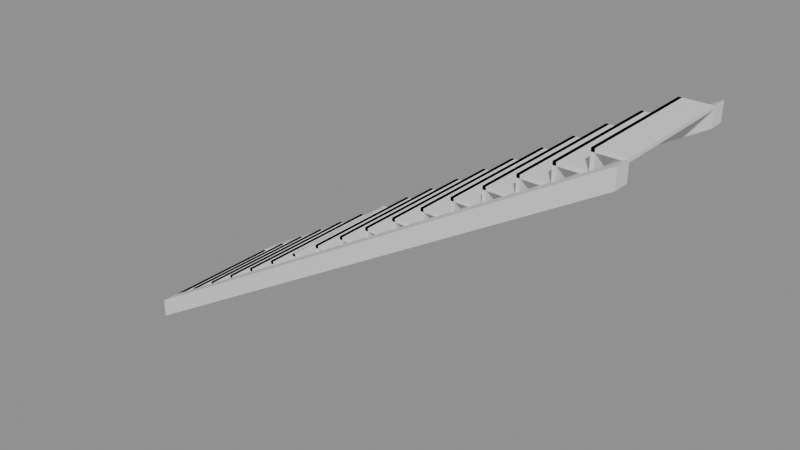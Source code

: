 # Source: e0121_after.blend  (saved by Blender 5.2.44; exported with 4.5.12 LTS)
import bpy
from mathutils import Matrix  # noqa: F401  (used for matrix-valued properties, if any)

bpy.ops.wm.read_factory_settings(use_empty=True)
scene = bpy.context.scene
scene.name = 'Scene'

# ---- materials (node trees are filled in below, after node groups)
mat_hormigon = bpy.data.materials.new('Hormigon')

# ---- material node trees
mat_hormigon.use_nodes = True; mat_hormigon.node_tree.nodes.clear()
_N = mat_hormigon.node_tree.nodes; _L = mat_hormigon.node_tree.links
n0 = _N.new('ShaderNodeBsdfPrincipled'); n0.name = 'Principled BSDF'; n0.location = (-200, 100)
n0.inputs[3].default_value = 1.45
n0.inputs[10].default_value = 0.005
n1 = _N.new('ShaderNodeOutputMaterial'); n1.name = 'Material Output'; n1.location = (200, 100)
_L.new(n0.outputs[0], n1.inputs[0])
n1.is_active_output = True

# ---- meshes
me_escalerahormigon_huella_1_mesh = bpy.data.meshes.new('EscaleraHormigon_Huella_1_mesh')
me_escalerahormigon_huella_1_mesh.from_pydata([(0.0, 0.0, 0.0), (0.28, 0.0, 0.0), (0.28, 1.2, 0.0), (0.0, 1.2, 0.0), (0.0, 0.0, 0.03), (0.28, 0.0, 0.03), (0.28, 1.2, 0.03), (0.0, 1.2, 0.03)], [], [(0, 1, 2, 3), (4, 5, 6, 7), (0, 1, 5, 4), (1, 2, 6, 5), (2, 3, 7, 6), (3, 0, 4, 7)])
me_escalerahormigon_huella_1_mesh.materials.append(mat_hormigon)
me_escalerahormigon_huella_1_mesh.update()
me_escalerahormigon_ch_1_mesh = bpy.data.meshes.new('EscaleraHormigon_CH_1_mesh')
me_escalerahormigon_ch_1_mesh.from_pydata([(0.0, 0.0, 0.0), (0.03, 0.0, 0.0), (0.03, 1.2, 0.0), (0.0, 1.2, 0.0), (0.0, 0.0, 0.175), (0.03, 0.0, 0.175), (0.03, 1.2, 0.175), (0.0, 1.2, 0.175)], [], [(0, 1, 2, 3), (4, 5, 6, 7), (0, 1, 5, 4), (1, 2, 6, 5), (2, 3, 7, 6), (3, 0, 4, 7)])
me_escalerahormigon_ch_1_mesh.materials.append(mat_hormigon)
me_escalerahormigon_ch_1_mesh.update()
me_escalerahormigon_huella_2_mesh = bpy.data.meshes.new('EscaleraHormigon_Huella_2_mesh')
me_escalerahormigon_huella_2_mesh.from_pydata([(0.0, 0.0, 0.0), (0.28, 0.0, 0.0), (0.28, 1.2, 0.0), (0.0, 1.2, 0.0), (0.0, 0.0, 0.03), (0.28, 0.0, 0.03), (0.28, 1.2, 0.03), (0.0, 1.2, 0.03)], [], [(0, 1, 2, 3), (4, 5, 6, 7), (0, 1, 5, 4), (1, 2, 6, 5), (2, 3, 7, 6), (3, 0, 4, 7)])
me_escalerahormigon_huella_2_mesh.materials.append(mat_hormigon)
me_escalerahormigon_huella_2_mesh.update()
me_escalerahormigon_ch_2_mesh = bpy.data.meshes.new('EscaleraHormigon_CH_2_mesh')
me_escalerahormigon_ch_2_mesh.from_pydata([(0.0, 0.0, 0.0), (0.03, 0.0, 0.0), (0.03, 1.2, 0.0), (0.0, 1.2, 0.0), (0.0, 0.0, 0.175), (0.03, 0.0, 0.175), (0.03, 1.2, 0.175), (0.0, 1.2, 0.175)], [], [(0, 1, 2, 3), (4, 5, 6, 7), (0, 1, 5, 4), (1, 2, 6, 5), (2, 3, 7, 6), (3, 0, 4, 7)])
me_escalerahormigon_ch_2_mesh.materials.append(mat_hormigon)
me_escalerahormigon_ch_2_mesh.update()
me_escalerahormigon_huella_3_mesh = bpy.data.meshes.new('EscaleraHormigon_Huella_3_mesh')
me_escalerahormigon_huella_3_mesh.from_pydata([(0.0, 0.0, 0.0), (0.28, 0.0, 0.0), (0.28, 1.2, 0.0), (0.0, 1.2, 0.0), (0.0, 0.0, 0.03), (0.28, 0.0, 0.03), (0.28, 1.2, 0.03), (0.0, 1.2, 0.03)], [], [(0, 1, 2, 3), (4, 5, 6, 7), (0, 1, 5, 4), (1, 2, 6, 5), (2, 3, 7, 6), (3, 0, 4, 7)])
me_escalerahormigon_huella_3_mesh.materials.append(mat_hormigon)
me_escalerahormigon_huella_3_mesh.update()
me_escalerahormigon_ch_3_mesh = bpy.data.meshes.new('EscaleraHormigon_CH_3_mesh')
me_escalerahormigon_ch_3_mesh.from_pydata([(0.0, 0.0, 0.0), (0.03, 0.0, 0.0), (0.03, 1.2, 0.0), (0.0, 1.2, 0.0), (0.0, 0.0, 0.175), (0.03, 0.0, 0.175), (0.03, 1.2, 0.175), (0.0, 1.2, 0.175)], [], [(0, 1, 2, 3), (4, 5, 6, 7), (0, 1, 5, 4), (1, 2, 6, 5), (2, 3, 7, 6), (3, 0, 4, 7)])
me_escalerahormigon_ch_3_mesh.materials.append(mat_hormigon)
me_escalerahormigon_ch_3_mesh.update()
me_escalerahormigon_huella_4_mesh = bpy.data.meshes.new('EscaleraHormigon_Huella_4_mesh')
me_escalerahormigon_huella_4_mesh.from_pydata([(0.0, 0.0, 0.0), (0.28, 0.0, 0.0), (0.28, 1.2, 0.0), (0.0, 1.2, 0.0), (0.0, 0.0, 0.03), (0.28, 0.0, 0.03), (0.28, 1.2, 0.03), (0.0, 1.2, 0.03)], [], [(0, 1, 2, 3), (4, 5, 6, 7), (0, 1, 5, 4), (1, 2, 6, 5), (2, 3, 7, 6), (3, 0, 4, 7)])
me_escalerahormigon_huella_4_mesh.materials.append(mat_hormigon)
me_escalerahormigon_huella_4_mesh.update()
me_escalerahormigon_ch_4_mesh = bpy.data.meshes.new('EscaleraHormigon_CH_4_mesh')
me_escalerahormigon_ch_4_mesh.from_pydata([(0.0, 0.0, 0.0), (0.03, 0.0, 0.0), (0.03, 1.2, 0.0), (0.0, 1.2, 0.0), (0.0, 0.0, 0.175), (0.03, 0.0, 0.175), (0.03, 1.2, 0.175), (0.0, 1.2, 0.175)], [], [(0, 1, 2, 3), (4, 5, 6, 7), (0, 1, 5, 4), (1, 2, 6, 5), (2, 3, 7, 6), (3, 0, 4, 7)])
me_escalerahormigon_ch_4_mesh.materials.append(mat_hormigon)
me_escalerahormigon_ch_4_mesh.update()
me_escalerahormigon_huella_5_mesh = bpy.data.meshes.new('EscaleraHormigon_Huella_5_mesh')
me_escalerahormigon_huella_5_mesh.from_pydata([(0.0, 0.0, 0.0), (0.28, 0.0, 0.0), (0.28, 1.2, 0.0), (0.0, 1.2, 0.0), (0.0, 0.0, 0.03), (0.28, 0.0, 0.03), (0.28, 1.2, 0.03), (0.0, 1.2, 0.03)], [], [(0, 1, 2, 3), (4, 5, 6, 7), (0, 1, 5, 4), (1, 2, 6, 5), (2, 3, 7, 6), (3, 0, 4, 7)])
me_escalerahormigon_huella_5_mesh.materials.append(mat_hormigon)
me_escalerahormigon_huella_5_mesh.update()
me_escalerahormigon_ch_5_mesh = bpy.data.meshes.new('EscaleraHormigon_CH_5_mesh')
me_escalerahormigon_ch_5_mesh.from_pydata([(0.0, 0.0, 0.0), (0.03, 0.0, 0.0), (0.03, 1.2, 0.0), (0.0, 1.2, 0.0), (0.0, 0.0, 0.175), (0.03, 0.0, 0.175), (0.03, 1.2, 0.175), (0.0, 1.2, 0.175)], [], [(0, 1, 2, 3), (4, 5, 6, 7), (0, 1, 5, 4), (1, 2, 6, 5), (2, 3, 7, 6), (3, 0, 4, 7)])
me_escalerahormigon_ch_5_mesh.materials.append(mat_hormigon)
me_escalerahormigon_ch_5_mesh.update()
me_escalerahormigon_huella_6_mesh = bpy.data.meshes.new('EscaleraHormigon_Huella_6_mesh')
me_escalerahormigon_huella_6_mesh.from_pydata([(0.0, 0.0, 0.0), (0.28, 0.0, 0.0), (0.28, 1.2, 0.0), (0.0, 1.2, 0.0), (0.0, 0.0, 0.03), (0.28, 0.0, 0.03), (0.28, 1.2, 0.03), (0.0, 1.2, 0.03)], [], [(0, 1, 2, 3), (4, 5, 6, 7), (0, 1, 5, 4), (1, 2, 6, 5), (2, 3, 7, 6), (3, 0, 4, 7)])
me_escalerahormigon_huella_6_mesh.materials.append(mat_hormigon)
me_escalerahormigon_huella_6_mesh.update()
me_escalerahormigon_ch_6_mesh = bpy.data.meshes.new('EscaleraHormigon_CH_6_mesh')
me_escalerahormigon_ch_6_mesh.from_pydata([(0.0, 0.0, 0.0), (0.03, 0.0, 0.0), (0.03, 1.2, 0.0), (0.0, 1.2, 0.0), (0.0, 0.0, 0.175), (0.03, 0.0, 0.175), (0.03, 1.2, 0.175), (0.0, 1.2, 0.175)], [], [(0, 1, 2, 3), (4, 5, 6, 7), (0, 1, 5, 4), (1, 2, 6, 5), (2, 3, 7, 6), (3, 0, 4, 7)])
me_escalerahormigon_ch_6_mesh.materials.append(mat_hormigon)
me_escalerahormigon_ch_6_mesh.update()
me_escalerahormigon_huella_7_mesh = bpy.data.meshes.new('EscaleraHormigon_Huella_7_mesh')
me_escalerahormigon_huella_7_mesh.from_pydata([(0.0, 0.0, 0.0), (0.28, 0.0, 0.0), (0.28, 1.2, 0.0), (0.0, 1.2, 0.0), (0.0, 0.0, 0.03), (0.28, 0.0, 0.03), (0.28, 1.2, 0.03), (0.0, 1.2, 0.03)], [], [(0, 1, 2, 3), (4, 5, 6, 7), (0, 1, 5, 4), (1, 2, 6, 5), (2, 3, 7, 6), (3, 0, 4, 7)])
me_escalerahormigon_huella_7_mesh.materials.append(mat_hormigon)
me_escalerahormigon_huella_7_mesh.update()
me_escalerahormigon_ch_7_mesh = bpy.data.meshes.new('EscaleraHormigon_CH_7_mesh')
me_escalerahormigon_ch_7_mesh.from_pydata([(0.0, 0.0, 0.0), (0.03, 0.0, 0.0), (0.03, 1.2, 0.0), (0.0, 1.2, 0.0), (0.0, 0.0, 0.175), (0.03, 0.0, 0.175), (0.03, 1.2, 0.175), (0.0, 1.2, 0.175)], [], [(0, 1, 2, 3), (4, 5, 6, 7), (0, 1, 5, 4), (1, 2, 6, 5), (2, 3, 7, 6), (3, 0, 4, 7)])
me_escalerahormigon_ch_7_mesh.materials.append(mat_hormigon)
me_escalerahormigon_ch_7_mesh.update()
me_escalerahormigon_huella_8_mesh = bpy.data.meshes.new('EscaleraHormigon_Huella_8_mesh')
me_escalerahormigon_huella_8_mesh.from_pydata([(0.0, 0.0, 0.0), (0.28, 0.0, 0.0), (0.28, 1.2, 0.0), (0.0, 1.2, 0.0), (0.0, 0.0, 0.03), (0.28, 0.0, 0.03), (0.28, 1.2, 0.03), (0.0, 1.2, 0.03)], [], [(0, 1, 2, 3), (4, 5, 6, 7), (0, 1, 5, 4), (1, 2, 6, 5), (2, 3, 7, 6), (3, 0, 4, 7)])
me_escalerahormigon_huella_8_mesh.materials.append(mat_hormigon)
me_escalerahormigon_huella_8_mesh.update()
me_escalerahormigon_ch_8_mesh = bpy.data.meshes.new('EscaleraHormigon_CH_8_mesh')
me_escalerahormigon_ch_8_mesh.from_pydata([(0.0, 0.0, 0.0), (0.03, 0.0, 0.0), (0.03, 1.2, 0.0), (0.0, 1.2, 0.0), (0.0, 0.0, 0.175), (0.03, 0.0, 0.175), (0.03, 1.2, 0.175), (0.0, 1.2, 0.175)], [], [(0, 1, 2, 3), (4, 5, 6, 7), (0, 1, 5, 4), (1, 2, 6, 5), (2, 3, 7, 6), (3, 0, 4, 7)])
me_escalerahormigon_ch_8_mesh.materials.append(mat_hormigon)
me_escalerahormigon_ch_8_mesh.update()
me_escalerahormigon_huella_9_mesh = bpy.data.meshes.new('EscaleraHormigon_Huella_9_mesh')
me_escalerahormigon_huella_9_mesh.from_pydata([(0.0, 0.0, 0.0), (0.28, 0.0, 0.0), (0.28, 1.2, 0.0), (0.0, 1.2, 0.0), (0.0, 0.0, 0.03), (0.28, 0.0, 0.03), (0.28, 1.2, 0.03), (0.0, 1.2, 0.03)], [], [(0, 1, 2, 3), (4, 5, 6, 7), (0, 1, 5, 4), (1, 2, 6, 5), (2, 3, 7, 6), (3, 0, 4, 7)])
me_escalerahormigon_huella_9_mesh.materials.append(mat_hormigon)
me_escalerahormigon_huella_9_mesh.update()
me_escalerahormigon_ch_9_mesh = bpy.data.meshes.new('EscaleraHormigon_CH_9_mesh')
me_escalerahormigon_ch_9_mesh.from_pydata([(0.0, 0.0, 0.0), (0.03, 0.0, 0.0), (0.03, 1.2, 0.0), (0.0, 1.2, 0.0), (0.0, 0.0, 0.175), (0.03, 0.0, 0.175), (0.03, 1.2, 0.175), (0.0, 1.2, 0.175)], [], [(0, 1, 2, 3), (4, 5, 6, 7), (0, 1, 5, 4), (1, 2, 6, 5), (2, 3, 7, 6), (3, 0, 4, 7)])
me_escalerahormigon_ch_9_mesh.materials.append(mat_hormigon)
me_escalerahormigon_ch_9_mesh.update()
me_escalerahormigon_huella_10_mesh = bpy.data.meshes.new('EscaleraHormigon_Huella_10_mesh')
me_escalerahormigon_huella_10_mesh.from_pydata([(0.0, 0.0, 0.0), (0.28, 0.0, 0.0), (0.28, 1.2, 0.0), (0.0, 1.2, 0.0), (0.0, 0.0, 0.03), (0.28, 0.0, 0.03), (0.28, 1.2, 0.03), (0.0, 1.2, 0.03)], [], [(0, 1, 2, 3), (4, 5, 6, 7), (0, 1, 5, 4), (1, 2, 6, 5), (2, 3, 7, 6), (3, 0, 4, 7)])
me_escalerahormigon_huella_10_mesh.materials.append(mat_hormigon)
me_escalerahormigon_huella_10_mesh.update()
me_escalerahormigon_ch_10_mesh = bpy.data.meshes.new('EscaleraHormigon_CH_10_mesh')
me_escalerahormigon_ch_10_mesh.from_pydata([(0.0, 0.0, 0.0), (0.03, 0.0, 0.0), (0.03, 1.2, 0.0), (0.0, 1.2, 0.0), (0.0, 0.0, 0.175), (0.03, 0.0, 0.175), (0.03, 1.2, 0.175), (0.0, 1.2, 0.175)], [], [(0, 1, 2, 3), (4, 5, 6, 7), (0, 1, 5, 4), (1, 2, 6, 5), (2, 3, 7, 6), (3, 0, 4, 7)])
me_escalerahormigon_ch_10_mesh.materials.append(mat_hormigon)
me_escalerahormigon_ch_10_mesh.update()
me_escalerahormigon_huella_11_mesh = bpy.data.meshes.new('EscaleraHormigon_Huella_11_mesh')
me_escalerahormigon_huella_11_mesh.from_pydata([(0.0, 0.0, 0.0), (0.28, 0.0, 0.0), (0.28, 1.2, 0.0), (0.0, 1.2, 0.0), (0.0, 0.0, 0.03), (0.28, 0.0, 0.03), (0.28, 1.2, 0.03), (0.0, 1.2, 0.03)], [], [(0, 1, 2, 3), (4, 5, 6, 7), (0, 1, 5, 4), (1, 2, 6, 5), (2, 3, 7, 6), (3, 0, 4, 7)])
me_escalerahormigon_huella_11_mesh.materials.append(mat_hormigon)
me_escalerahormigon_huella_11_mesh.update()
me_escalerahormigon_ch_11_mesh = bpy.data.meshes.new('EscaleraHormigon_CH_11_mesh')
me_escalerahormigon_ch_11_mesh.from_pydata([(0.0, 0.0, 0.0), (0.03, 0.0, 0.0), (0.03, 1.2, 0.0), (0.0, 1.2, 0.0), (0.0, 0.0, 0.175), (0.03, 0.0, 0.175), (0.03, 1.2, 0.175), (0.0, 1.2, 0.175)], [], [(0, 1, 2, 3), (4, 5, 6, 7), (0, 1, 5, 4), (1, 2, 6, 5), (2, 3, 7, 6), (3, 0, 4, 7)])
me_escalerahormigon_ch_11_mesh.materials.append(mat_hormigon)
me_escalerahormigon_ch_11_mesh.update()
me_escalerahormigon_huella_12_mesh = bpy.data.meshes.new('EscaleraHormigon_Huella_12_mesh')
me_escalerahormigon_huella_12_mesh.from_pydata([(0.0, 0.0, 0.0), (0.28, 0.0, 0.0), (0.28, 1.2, 0.0), (0.0, 1.2, 0.0), (0.0, 0.0, 0.03), (0.28, 0.0, 0.03), (0.28, 1.2, 0.03), (0.0, 1.2, 0.03)], [], [(0, 1, 2, 3), (4, 5, 6, 7), (0, 1, 5, 4), (1, 2, 6, 5), (2, 3, 7, 6), (3, 0, 4, 7)])
me_escalerahormigon_huella_12_mesh.materials.append(mat_hormigon)
me_escalerahormigon_huella_12_mesh.update()
me_escalerahormigon_ch_12_mesh = bpy.data.meshes.new('EscaleraHormigon_CH_12_mesh')
me_escalerahormigon_ch_12_mesh.from_pydata([(0.0, 0.0, 0.0), (0.03, 0.0, 0.0), (0.03, 1.2, 0.0), (0.0, 1.2, 0.0), (0.0, 0.0, 0.175), (0.03, 0.0, 0.175), (0.03, 1.2, 0.175), (0.0, 1.2, 0.175)], [], [(0, 1, 2, 3), (4, 5, 6, 7), (0, 1, 5, 4), (1, 2, 6, 5), (2, 3, 7, 6), (3, 0, 4, 7)])
me_escalerahormigon_ch_12_mesh.materials.append(mat_hormigon)
me_escalerahormigon_ch_12_mesh.update()
me_escalerahormigon_huella_13_mesh = bpy.data.meshes.new('EscaleraHormigon_Huella_13_mesh')
me_escalerahormigon_huella_13_mesh.from_pydata([(0.0, 0.0, 0.0), (0.28, 0.0, 0.0), (0.28, 1.2, 0.0), (0.0, 1.2, 0.0), (0.0, 0.0, 0.03), (0.28, 0.0, 0.03), (0.28, 1.2, 0.03), (0.0, 1.2, 0.03)], [], [(0, 1, 2, 3), (4, 5, 6, 7), (0, 1, 5, 4), (1, 2, 6, 5), (2, 3, 7, 6), (3, 0, 4, 7)])
me_escalerahormigon_huella_13_mesh.materials.append(mat_hormigon)
me_escalerahormigon_huella_13_mesh.update()
me_escalerahormigon_ch_13_mesh = bpy.data.meshes.new('EscaleraHormigon_CH_13_mesh')
me_escalerahormigon_ch_13_mesh.from_pydata([(0.0, 0.0, 0.0), (0.03, 0.0, 0.0), (0.03, 1.2, 0.0), (0.0, 1.2, 0.0), (0.0, 0.0, 0.175), (0.03, 0.0, 0.175), (0.03, 1.2, 0.175), (0.0, 1.2, 0.175)], [], [(0, 1, 2, 3), (4, 5, 6, 7), (0, 1, 5, 4), (1, 2, 6, 5), (2, 3, 7, 6), (3, 0, 4, 7)])
me_escalerahormigon_ch_13_mesh.materials.append(mat_hormigon)
me_escalerahormigon_ch_13_mesh.update()
me_escalerahormigon_huella_14_mesh = bpy.data.meshes.new('EscaleraHormigon_Huella_14_mesh')
me_escalerahormigon_huella_14_mesh.from_pydata([(0.0, 0.0, 0.0), (0.28, 0.0, 0.0), (0.28, 1.2, 0.0), (0.0, 1.2, 0.0), (0.0, 0.0, 0.03), (0.28, 0.0, 0.03), (0.28, 1.2, 0.03), (0.0, 1.2, 0.03)], [], [(0, 1, 2, 3), (4, 5, 6, 7), (0, 1, 5, 4), (1, 2, 6, 5), (2, 3, 7, 6), (3, 0, 4, 7)])
me_escalerahormigon_huella_14_mesh.materials.append(mat_hormigon)
me_escalerahormigon_huella_14_mesh.update()
me_escalerahormigon_ch_14_mesh = bpy.data.meshes.new('EscaleraHormigon_CH_14_mesh')
me_escalerahormigon_ch_14_mesh.from_pydata([(0.0, 0.0, 0.0), (0.03, 0.0, 0.0), (0.03, 1.2, 0.0), (0.0, 1.2, 0.0), (0.0, 0.0, 0.175), (0.03, 0.0, 0.175), (0.03, 1.2, 0.175), (0.0, 1.2, 0.175)], [], [(0, 1, 2, 3), (4, 5, 6, 7), (0, 1, 5, 4), (1, 2, 6, 5), (2, 3, 7, 6), (3, 0, 4, 7)])
me_escalerahormigon_ch_14_mesh.materials.append(mat_hormigon)
me_escalerahormigon_ch_14_mesh.update()
me_escalerahormigon_huella_15_mesh = bpy.data.meshes.new('EscaleraHormigon_Huella_15_mesh')
me_escalerahormigon_huella_15_mesh.from_pydata([(0.0, 0.0, 0.0), (0.28, 0.0, 0.0), (0.28, 1.2, 0.0), (0.0, 1.2, 0.0), (0.0, 0.0, 0.03), (0.28, 0.0, 0.03), (0.28, 1.2, 0.03), (0.0, 1.2, 0.03)], [], [(0, 1, 2, 3), (4, 5, 6, 7), (0, 1, 5, 4), (1, 2, 6, 5), (2, 3, 7, 6), (3, 0, 4, 7)])
me_escalerahormigon_huella_15_mesh.materials.append(mat_hormigon)
me_escalerahormigon_huella_15_mesh.update()
me_escalerahormigon_ch_15_mesh = bpy.data.meshes.new('EscaleraHormigon_CH_15_mesh')
me_escalerahormigon_ch_15_mesh.from_pydata([(0.0, 0.0, 0.0), (0.03, 0.0, 0.0), (0.03, 1.2, 0.0), (0.0, 1.2, 0.0), (0.0, 0.0, 0.175), (0.03, 0.0, 0.175), (0.03, 1.2, 0.175), (0.0, 1.2, 0.175)], [], [(0, 1, 2, 3), (4, 5, 6, 7), (0, 1, 5, 4), (1, 2, 6, 5), (2, 3, 7, 6), (3, 0, 4, 7)])
me_escalerahormigon_ch_15_mesh.materials.append(mat_hormigon)
me_escalerahormigon_ch_15_mesh.update()
me_escalerahormigon_huella_16_mesh = bpy.data.meshes.new('EscaleraHormigon_Huella_16_mesh')
me_escalerahormigon_huella_16_mesh.from_pydata([(0.0, 0.0, 0.0), (0.28, 0.0, 0.0), (0.28, 1.2, 0.0), (0.0, 1.2, 0.0), (0.0, 0.0, 0.03), (0.28, 0.0, 0.03), (0.28, 1.2, 0.03), (0.0, 1.2, 0.03)], [], [(0, 1, 2, 3), (4, 5, 6, 7), (0, 1, 5, 4), (1, 2, 6, 5), (2, 3, 7, 6), (3, 0, 4, 7)])
me_escalerahormigon_huella_16_mesh.materials.append(mat_hormigon)
me_escalerahormigon_huella_16_mesh.update()
me_escalerahormigon_ch_16_mesh = bpy.data.meshes.new('EscaleraHormigon_CH_16_mesh')
me_escalerahormigon_ch_16_mesh.from_pydata([(0.0, 0.0, 0.0), (0.03, 0.0, 0.0), (0.03, 1.2, 0.0), (0.0, 1.2, 0.0), (0.0, 0.0, 0.175), (0.03, 0.0, 0.175), (0.03, 1.2, 0.175), (0.0, 1.2, 0.175)], [], [(0, 1, 2, 3), (4, 5, 6, 7), (0, 1, 5, 4), (1, 2, 6, 5), (2, 3, 7, 6), (3, 0, 4, 7)])
me_escalerahormigon_ch_16_mesh.materials.append(mat_hormigon)
me_escalerahormigon_ch_16_mesh.update()
me_escalerahormigon_huella_17_mesh = bpy.data.meshes.new('EscaleraHormigon_Huella_17_mesh')
me_escalerahormigon_huella_17_mesh.from_pydata([(0.0, 0.0, 0.0), (0.28, 0.0, 0.0), (0.28, 1.2, 0.0), (0.0, 1.2, 0.0), (0.0, 0.0, 0.03), (0.28, 0.0, 0.03), (0.28, 1.2, 0.03), (0.0, 1.2, 0.03)], [], [(0, 1, 2, 3), (4, 5, 6, 7), (0, 1, 5, 4), (1, 2, 6, 5), (2, 3, 7, 6), (3, 0, 4, 7)])
me_escalerahormigon_huella_17_mesh.materials.append(mat_hormigon)
me_escalerahormigon_huella_17_mesh.update()
me_escalerahormigon_ch_17_mesh = bpy.data.meshes.new('EscaleraHormigon_CH_17_mesh')
me_escalerahormigon_ch_17_mesh.from_pydata([(0.0, 0.0, 0.0), (0.03, 0.0, 0.0), (0.03, 1.2, 0.0), (0.0, 1.2, 0.0), (0.0, 0.0, 0.175), (0.03, 0.0, 0.175), (0.03, 1.2, 0.175), (0.0, 1.2, 0.175)], [], [(0, 1, 2, 3), (4, 5, 6, 7), (0, 1, 5, 4), (1, 2, 6, 5), (2, 3, 7, 6), (3, 0, 4, 7)])
me_escalerahormigon_ch_17_mesh.materials.append(mat_hormigon)
me_escalerahormigon_ch_17_mesh.update()
me_escalerahormigon_zanca_mesh = bpy.data.meshes.new('EscaleraHormigon_Zanca_mesh')
me_escalerahormigon_zanca_mesh.from_pydata([(0.0, 0.0, 0.0), (4.76, 0.0, 2.8), (4.76, 0.0, 2.975), (0.0, 0.0, 0.175), (0.0, 0.15, 0.0), (4.76, 0.15, 2.8), (4.76, 0.15, 2.975), (0.0, 0.15, 0.175)], [], [(0, 3, 2, 1), (4, 5, 6, 7), (2, 3, 7, 6), (0, 1, 5, 4), (1, 2, 6, 5), (3, 0, 4, 7)])
me_escalerahormigon_zanca_mesh.materials.append(mat_hormigon)
me_escalerahormigon_zanca_mesh.update()
me_escalerahormigon_zanca_mesh_001 = bpy.data.meshes.new('EscaleraHormigon_Zanca_mesh.001')
me_escalerahormigon_zanca_mesh_001.from_pydata([(0.0, 0.0, 0.0), (4.76, 0.0, 2.8), (4.76, 0.0, 2.975), (0.0, 0.0, 0.175), (0.0, 0.15, 0.0), (4.76, 0.15, 2.8), (4.76, 0.15, 2.975), (0.0, 0.15, 0.175)], [], [(0, 3, 2, 1), (4, 5, 6, 7), (2, 3, 7, 6), (0, 1, 5, 4), (1, 2, 6, 5), (3, 0, 4, 7)])
me_escalerahormigon_zanca_mesh_001.materials.append(mat_hormigon)
me_escalerahormigon_zanca_mesh_001.update()

# ---- objects
ob_escalerahormigon = bpy.data.objects.new('EscaleraHormigon', None)
ob_escalerahormigon_huella_1 = bpy.data.objects.new('EscaleraHormigon_Huella_1', me_escalerahormigon_huella_1_mesh)
ob_escalerahormigon_ch_1 = bpy.data.objects.new('EscaleraHormigon_CH_1', me_escalerahormigon_ch_1_mesh)
ob_escalerahormigon_huella_2 = bpy.data.objects.new('EscaleraHormigon_Huella_2', me_escalerahormigon_huella_2_mesh)
ob_escalerahormigon_ch_2 = bpy.data.objects.new('EscaleraHormigon_CH_2', me_escalerahormigon_ch_2_mesh)
ob_escalerahormigon_huella_3 = bpy.data.objects.new('EscaleraHormigon_Huella_3', me_escalerahormigon_huella_3_mesh)
ob_escalerahormigon_ch_3 = bpy.data.objects.new('EscaleraHormigon_CH_3', me_escalerahormigon_ch_3_mesh)
ob_escalerahormigon_huella_4 = bpy.data.objects.new('EscaleraHormigon_Huella_4', me_escalerahormigon_huella_4_mesh)
ob_escalerahormigon_ch_4 = bpy.data.objects.new('EscaleraHormigon_CH_4', me_escalerahormigon_ch_4_mesh)
ob_escalerahormigon_huella_5 = bpy.data.objects.new('EscaleraHormigon_Huella_5', me_escalerahormigon_huella_5_mesh)
ob_escalerahormigon_ch_5 = bpy.data.objects.new('EscaleraHormigon_CH_5', me_escalerahormigon_ch_5_mesh)
ob_escalerahormigon_huella_6 = bpy.data.objects.new('EscaleraHormigon_Huella_6', me_escalerahormigon_huella_6_mesh)
ob_escalerahormigon_ch_6 = bpy.data.objects.new('EscaleraHormigon_CH_6', me_escalerahormigon_ch_6_mesh)
ob_escalerahormigon_huella_7 = bpy.data.objects.new('EscaleraHormigon_Huella_7', me_escalerahormigon_huella_7_mesh)
ob_escalerahormigon_ch_7 = bpy.data.objects.new('EscaleraHormigon_CH_7', me_escalerahormigon_ch_7_mesh)
ob_escalerahormigon_huella_8 = bpy.data.objects.new('EscaleraHormigon_Huella_8', me_escalerahormigon_huella_8_mesh)
ob_escalerahormigon_ch_8 = bpy.data.objects.new('EscaleraHormigon_CH_8', me_escalerahormigon_ch_8_mesh)
ob_escalerahormigon_huella_9 = bpy.data.objects.new('EscaleraHormigon_Huella_9', me_escalerahormigon_huella_9_mesh)
ob_escalerahormigon_ch_9 = bpy.data.objects.new('EscaleraHormigon_CH_9', me_escalerahormigon_ch_9_mesh)
ob_escalerahormigon_huella_10 = bpy.data.objects.new('EscaleraHormigon_Huella_10', me_escalerahormigon_huella_10_mesh)
ob_escalerahormigon_ch_10 = bpy.data.objects.new('EscaleraHormigon_CH_10', me_escalerahormigon_ch_10_mesh)
ob_escalerahormigon_huella_11 = bpy.data.objects.new('EscaleraHormigon_Huella_11', me_escalerahormigon_huella_11_mesh)
ob_escalerahormigon_ch_11 = bpy.data.objects.new('EscaleraHormigon_CH_11', me_escalerahormigon_ch_11_mesh)
ob_escalerahormigon_huella_12 = bpy.data.objects.new('EscaleraHormigon_Huella_12', me_escalerahormigon_huella_12_mesh)
ob_escalerahormigon_ch_12 = bpy.data.objects.new('EscaleraHormigon_CH_12', me_escalerahormigon_ch_12_mesh)
ob_escalerahormigon_huella_13 = bpy.data.objects.new('EscaleraHormigon_Huella_13', me_escalerahormigon_huella_13_mesh)
ob_escalerahormigon_ch_13 = bpy.data.objects.new('EscaleraHormigon_CH_13', me_escalerahormigon_ch_13_mesh)
ob_escalerahormigon_huella_14 = bpy.data.objects.new('EscaleraHormigon_Huella_14', me_escalerahormigon_huella_14_mesh)
ob_escalerahormigon_ch_14 = bpy.data.objects.new('EscaleraHormigon_CH_14', me_escalerahormigon_ch_14_mesh)
ob_escalerahormigon_huella_15 = bpy.data.objects.new('EscaleraHormigon_Huella_15', me_escalerahormigon_huella_15_mesh)
ob_escalerahormigon_ch_15 = bpy.data.objects.new('EscaleraHormigon_CH_15', me_escalerahormigon_ch_15_mesh)
ob_escalerahormigon_huella_16 = bpy.data.objects.new('EscaleraHormigon_Huella_16', me_escalerahormigon_huella_16_mesh)
ob_escalerahormigon_ch_16 = bpy.data.objects.new('EscaleraHormigon_CH_16', me_escalerahormigon_ch_16_mesh)
ob_escalerahormigon_huella_17 = bpy.data.objects.new('EscaleraHormigon_Huella_17', me_escalerahormigon_huella_17_mesh)
ob_escalerahormigon_ch_17 = bpy.data.objects.new('EscaleraHormigon_CH_17', me_escalerahormigon_ch_17_mesh)
ob_escalerahormigon_zanca_0 = bpy.data.objects.new('EscaleraHormigon_Zanca_0', me_escalerahormigon_zanca_mesh)
ob_escalerahormigon_zanca_1 = bpy.data.objects.new('EscaleraHormigon_Zanca_1', me_escalerahormigon_zanca_mesh_001)

# ---- transforms, parenting, visibility, modifiers, constraints
ob_escalerahormigon.location = (0.0, 0.0, 0.0)
ob_escalerahormigon.empty_display_type = 'ARROWS'
ob_escalerahormigon_huella_1.parent = ob_escalerahormigon
ob_escalerahormigon_huella_1.location = (0.0, 0.15, 0.145)
ob_escalerahormigon_ch_1.parent = ob_escalerahormigon
ob_escalerahormigon_ch_1.location = (0.0, 0.15, 0.0)
ob_escalerahormigon_huella_2.parent = ob_escalerahormigon
ob_escalerahormigon_huella_2.location = (0.28, 0.15, 0.32)
ob_escalerahormigon_ch_2.parent = ob_escalerahormigon
ob_escalerahormigon_ch_2.location = (0.28, 0.15, 0.175)
ob_escalerahormigon_huella_3.parent = ob_escalerahormigon
ob_escalerahormigon_huella_3.location = (0.56, 0.15, 0.495)
ob_escalerahormigon_ch_3.parent = ob_escalerahormigon
ob_escalerahormigon_ch_3.location = (0.56, 0.15, 0.35)
ob_escalerahormigon_huella_4.parent = ob_escalerahormigon
ob_escalerahormigon_huella_4.location = (0.84, 0.15, 0.67)
ob_escalerahormigon_ch_4.parent = ob_escalerahormigon
ob_escalerahormigon_ch_4.location = (0.84, 0.15, 0.525)
ob_escalerahormigon_huella_5.parent = ob_escalerahormigon
ob_escalerahormigon_huella_5.location = (1.12, 0.15, 0.845)
ob_escalerahormigon_ch_5.parent = ob_escalerahormigon
ob_escalerahormigon_ch_5.location = (1.12, 0.15, 0.7)
ob_escalerahormigon_huella_6.parent = ob_escalerahormigon
ob_escalerahormigon_huella_6.location = (1.4, 0.15, 1.02)
ob_escalerahormigon_ch_6.parent = ob_escalerahormigon
ob_escalerahormigon_ch_6.location = (1.4, 0.15, 0.875)
ob_escalerahormigon_huella_7.parent = ob_escalerahormigon
ob_escalerahormigon_huella_7.location = (1.68, 0.15, 1.195)
ob_escalerahormigon_ch_7.parent = ob_escalerahormigon
ob_escalerahormigon_ch_7.location = (1.68, 0.15, 1.05)
ob_escalerahormigon_huella_8.parent = ob_escalerahormigon
ob_escalerahormigon_huella_8.location = (1.96, 0.15, 1.37)
ob_escalerahormigon_ch_8.parent = ob_escalerahormigon
ob_escalerahormigon_ch_8.location = (1.96, 0.15, 1.225)
ob_escalerahormigon_huella_9.parent = ob_escalerahormigon
ob_escalerahormigon_huella_9.location = (2.24, 0.15, 1.545)
ob_escalerahormigon_ch_9.parent = ob_escalerahormigon
ob_escalerahormigon_ch_9.location = (2.24, 0.15, 1.4)
ob_escalerahormigon_huella_10.parent = ob_escalerahormigon
ob_escalerahormigon_huella_10.location = (2.52, 0.15, 1.72)
ob_escalerahormigon_ch_10.parent = ob_escalerahormigon
ob_escalerahormigon_ch_10.location = (2.52, 0.15, 1.575)
ob_escalerahormigon_huella_11.parent = ob_escalerahormigon
ob_escalerahormigon_huella_11.location = (2.8, 0.15, 1.895)
ob_escalerahormigon_ch_11.parent = ob_escalerahormigon
ob_escalerahormigon_ch_11.location = (2.8, 0.15, 1.75)
ob_escalerahormigon_huella_12.parent = ob_escalerahormigon
ob_escalerahormigon_huella_12.location = (3.08, 0.15, 2.07)
ob_escalerahormigon_ch_12.parent = ob_escalerahormigon
ob_escalerahormigon_ch_12.location = (3.08, 0.15, 1.925)
ob_escalerahormigon_huella_13.parent = ob_escalerahormigon
ob_escalerahormigon_huella_13.location = (3.36, 0.15, 2.245)
ob_escalerahormigon_ch_13.parent = ob_escalerahormigon
ob_escalerahormigon_ch_13.location = (3.36, 0.15, 2.1)
ob_escalerahormigon_huella_14.parent = ob_escalerahormigon
ob_escalerahormigon_huella_14.location = (3.64, 0.15, 2.42)
ob_escalerahormigon_ch_14.parent = ob_escalerahormigon
ob_escalerahormigon_ch_14.location = (3.64, 0.15, 2.275)
ob_escalerahormigon_huella_15.parent = ob_escalerahormigon
ob_escalerahormigon_huella_15.location = (3.92, 0.15, 2.595)
ob_escalerahormigon_ch_15.parent = ob_escalerahormigon
ob_escalerahormigon_ch_15.location = (3.92, 0.15, 2.45)
ob_escalerahormigon_huella_16.parent = ob_escalerahormigon
ob_escalerahormigon_huella_16.location = (4.2, 0.15, 2.77)
ob_escalerahormigon_ch_16.parent = ob_escalerahormigon
ob_escalerahormigon_ch_16.location = (4.2, 0.15, 2.625)
ob_escalerahormigon_huella_17.parent = ob_escalerahormigon
ob_escalerahormigon_huella_17.location = (4.48, 0.15, 2.945)
ob_escalerahormigon_ch_17.parent = ob_escalerahormigon
ob_escalerahormigon_ch_17.location = (4.48, 0.15, 2.8)
ob_escalerahormigon_zanca_0.parent = ob_escalerahormigon
ob_escalerahormigon_zanca_0.location = (0.0, 0.0, 0.0)
ob_escalerahormigon_zanca_1.parent = ob_escalerahormigon
ob_escalerahormigon_zanca_1.location = (0.0, 1.35, 0.0)

# ---- collection membership
scene.collection.objects.link(ob_escalerahormigon)
scene.collection.objects.link(ob_escalerahormigon_huella_1)
scene.collection.objects.link(ob_escalerahormigon_ch_1)
scene.collection.objects.link(ob_escalerahormigon_huella_2)
scene.collection.objects.link(ob_escalerahormigon_ch_2)
scene.collection.objects.link(ob_escalerahormigon_huella_3)
scene.collection.objects.link(ob_escalerahormigon_ch_3)
scene.collection.objects.link(ob_escalerahormigon_huella_4)
scene.collection.objects.link(ob_escalerahormigon_ch_4)
scene.collection.objects.link(ob_escalerahormigon_huella_5)
scene.collection.objects.link(ob_escalerahormigon_ch_5)
scene.collection.objects.link(ob_escalerahormigon_huella_6)
scene.collection.objects.link(ob_escalerahormigon_ch_6)
scene.collection.objects.link(ob_escalerahormigon_huella_7)
scene.collection.objects.link(ob_escalerahormigon_ch_7)
scene.collection.objects.link(ob_escalerahormigon_huella_8)
scene.collection.objects.link(ob_escalerahormigon_ch_8)
scene.collection.objects.link(ob_escalerahormigon_huella_9)
scene.collection.objects.link(ob_escalerahormigon_ch_9)
scene.collection.objects.link(ob_escalerahormigon_huella_10)
scene.collection.objects.link(ob_escalerahormigon_ch_10)
scene.collection.objects.link(ob_escalerahormigon_huella_11)
scene.collection.objects.link(ob_escalerahormigon_ch_11)
scene.collection.objects.link(ob_escalerahormigon_huella_12)
scene.collection.objects.link(ob_escalerahormigon_ch_12)
scene.collection.objects.link(ob_escalerahormigon_huella_13)
scene.collection.objects.link(ob_escalerahormigon_ch_13)
scene.collection.objects.link(ob_escalerahormigon_huella_14)
scene.collection.objects.link(ob_escalerahormigon_ch_14)
scene.collection.objects.link(ob_escalerahormigon_huella_15)
scene.collection.objects.link(ob_escalerahormigon_ch_15)
scene.collection.objects.link(ob_escalerahormigon_huella_16)
scene.collection.objects.link(ob_escalerahormigon_ch_16)
scene.collection.objects.link(ob_escalerahormigon_huella_17)
scene.collection.objects.link(ob_escalerahormigon_ch_17)
scene.collection.objects.link(ob_escalerahormigon_zanca_0)
scene.collection.objects.link(ob_escalerahormigon_zanca_1)

# ---- scene / render settings (as saved in the file)
scene.frame_start = 1; scene.frame_end = 250; scene.frame_set(1)
scene.render.engine = 'BLENDER_EEVEE_NEXT'
scene.render.bake_bias = 0.0
scene.render.bake_samples = 0
scene.render.compositor_device = 'GPU'
scene.eevee.use_volume_custom_range = False
scene.eevee.fast_gi_thickness_near = 0.1
scene.eevee.fast_gi_thickness_far = 0.0
scene.eevee.ray_tracing_options.screen_trace_thickness = 0.1
bpy.context.view_layer.update()

# ---- added for rendering (the .blend has no active camera and no usable light): camera, sun + grey world if the file has none
cam_auto = bpy.data.cameras.new('AutoCamera')
cam_auto.lens = 50.0
cam_auto.sensor_width = 36.0
cam_auto.clip_end = 1000.0
ob_auto_camera = bpy.data.objects.new('AutoCamera', cam_auto)
scene.collection.objects.link(ob_auto_camera)
ob_auto_camera.location = (7.75572, -5.70087, 5.78808)
ob_auto_camera.rotation_euler = (1.09748, -7.21219e-08, 0.694738)
scene.camera = ob_auto_camera
light_auto_sun = bpy.data.lights.new('AutoSun', 'SUN')
light_auto_sun.energy = 3.0
light_auto_sun.angle = 0.0523599
ob_auto_sun = bpy.data.objects.new('AutoSun', light_auto_sun)
scene.collection.objects.link(ob_auto_sun)
ob_auto_sun.rotation_euler = (0.872665, 0.174533, 0.523599)
if scene.world is None:
    world_auto = bpy.data.worlds.new('AutoWorld')
    world_auto.color = (0.3, 0.3, 0.3)
    scene.world = world_auto
bpy.context.view_layer.update()
